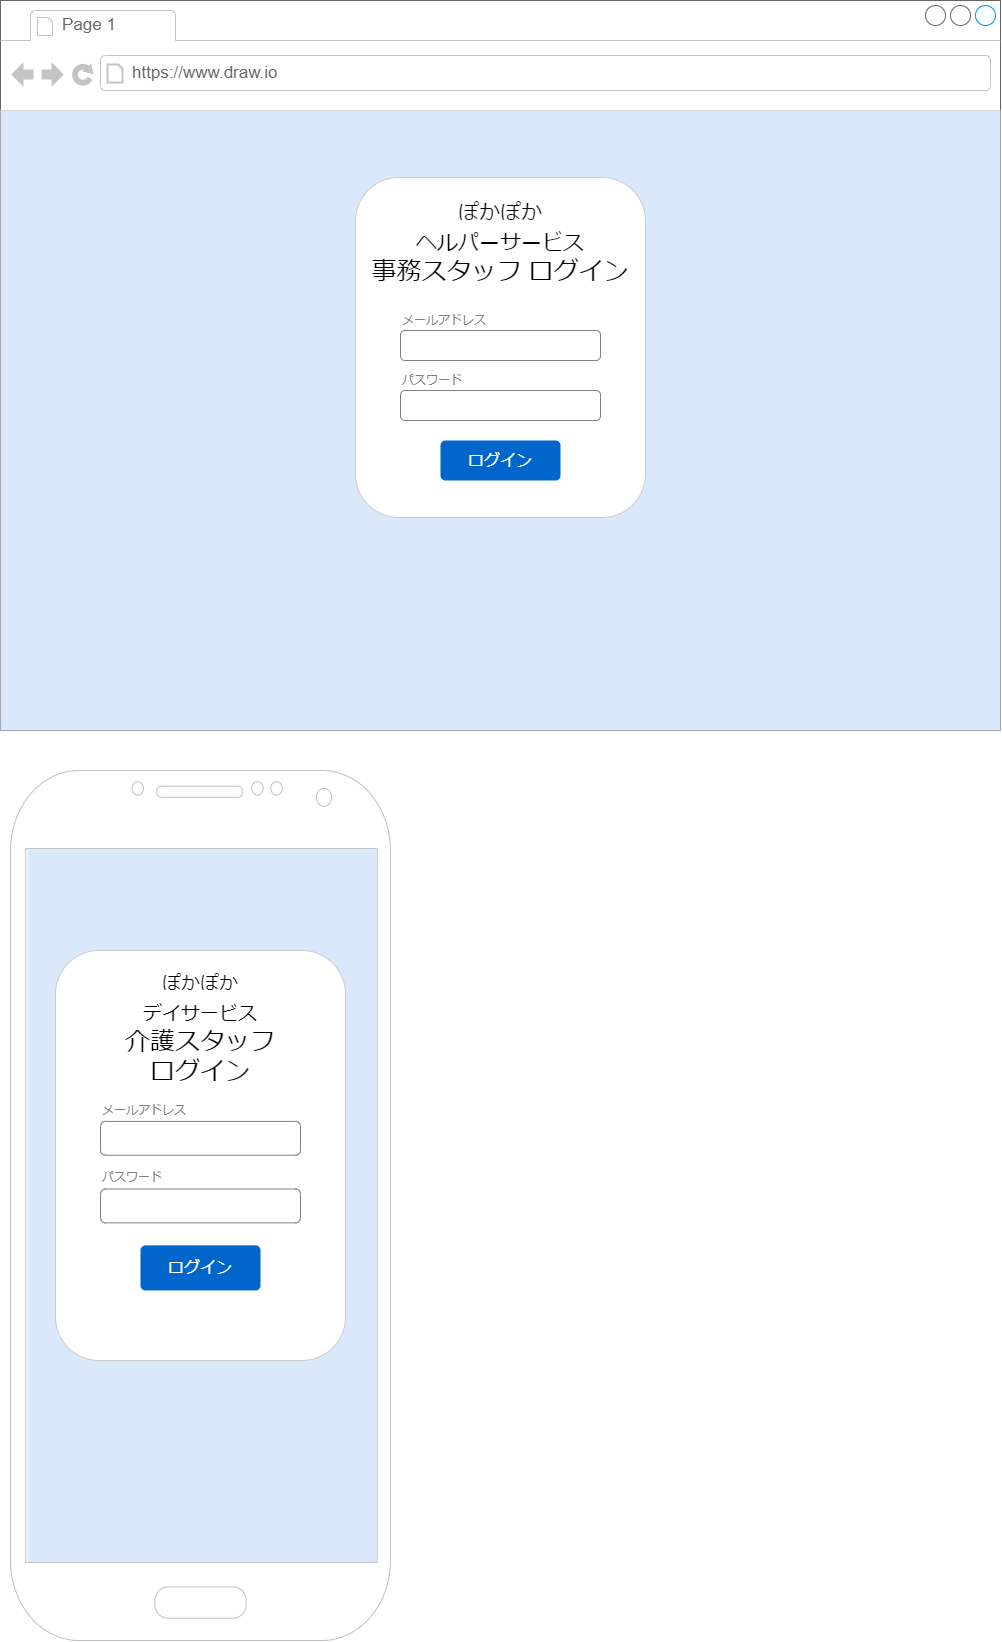

The diagram above was exported from draw.io. Its source (the exported page's mxGraphModel, read from the mxfile embedded in the PNG):
<mxGraphModel dx="2476" dy="1660" grid="1" gridSize="10" guides="1" tooltips="1" connect="1" arrows="1" fold="1" page="1" pageScale="1" pageWidth="1654" pageHeight="1169" math="0" shadow="0">
  <root>
    <mxCell id="0" />
    <mxCell id="1" parent="0" />
    <mxCell id="24" value="" style="rounded=0;whiteSpace=wrap;html=1;fillColor=#dae8fc;strokeColor=none;" parent="1" vertex="1">
      <mxGeometry x="57" y="1039" width="349" height="714" as="geometry" />
    </mxCell>
    <mxCell id="2" value="" style="strokeWidth=1;shadow=0;dashed=0;align=center;html=1;shape=mxgraph.mockup.containers.browserWindow;rSize=0;strokeColor=#666666;strokeColor2=#008cff;strokeColor3=#c4c4c4;mainText=,;recursiveResize=0;" parent="1" vertex="1">
      <mxGeometry x="30" y="190" width="1000" height="730" as="geometry" />
    </mxCell>
    <mxCell id="23" value="" style="rounded=0;whiteSpace=wrap;html=1;fillColor=#dae8fc;strokeColor=none;" parent="2" vertex="1">
      <mxGeometry y="110" width="1000" height="620" as="geometry" />
    </mxCell>
    <mxCell id="3" value="Page 1" style="strokeWidth=1;shadow=0;dashed=0;align=center;html=1;shape=mxgraph.mockup.containers.anchor;fontSize=17;fontColor=#666666;align=left;" parent="2" vertex="1">
      <mxGeometry x="60" y="12" width="110" height="26" as="geometry" />
    </mxCell>
    <mxCell id="4" value="https://www.draw.io" style="strokeWidth=1;shadow=0;dashed=0;align=center;html=1;shape=mxgraph.mockup.containers.anchor;rSize=0;fontSize=17;fontColor=#666666;align=left;" parent="2" vertex="1">
      <mxGeometry x="130" y="60" width="250" height="26" as="geometry" />
    </mxCell>
    <mxCell id="13" value="" style="group" parent="2" vertex="1" connectable="0">
      <mxGeometry x="355" y="185" width="290" height="340" as="geometry" />
    </mxCell>
    <mxCell id="10" value="" style="rounded=1;whiteSpace=wrap;html=1;strokeColor=#CCCCCC;" parent="13" vertex="1">
      <mxGeometry y="-8" width="290" height="340" as="geometry" />
    </mxCell>
    <mxCell id="5" value="" style="rounded=1;whiteSpace=wrap;html=1;strokeColor=#808080;" parent="13" vertex="1">
      <mxGeometry x="45" y="145" width="200" height="30" as="geometry" />
    </mxCell>
    <mxCell id="6" value="メールアドレス" style="text;html=1;strokeColor=none;fillColor=none;align=left;verticalAlign=middle;whiteSpace=wrap;rounded=0;fontColor=#808080;" parent="13" vertex="1">
      <mxGeometry x="45" y="125" width="100" height="20" as="geometry" />
    </mxCell>
    <mxCell id="7" value="" style="rounded=1;whiteSpace=wrap;html=1;strokeColor=#808080;" parent="13" vertex="1">
      <mxGeometry x="45" y="205" width="200" height="30" as="geometry" />
    </mxCell>
    <mxCell id="8" value="パスワード" style="text;html=1;strokeColor=none;fillColor=none;align=left;verticalAlign=middle;whiteSpace=wrap;rounded=0;fontColor=#808080;" parent="13" vertex="1">
      <mxGeometry x="45" y="185" width="100" height="20" as="geometry" />
    </mxCell>
    <mxCell id="9" value="ログイン" style="html=1;shadow=0;dashed=0;shape=mxgraph.bootstrap.rrect;rSize=5;strokeColor=none;strokeWidth=1;fillColor=#0066CC;fontColor=#FFFFFF;whiteSpace=wrap;align=center;verticalAlign=middle;spacingLeft=0;fontStyle=0;fontSize=16;spacing=5;" parent="13" vertex="1">
      <mxGeometry x="85" y="255" width="120" height="40" as="geometry" />
    </mxCell>
    <mxCell id="11" value="&lt;font style=&quot;font-size: 21px;&quot;&gt;ぽかぽか&lt;br&gt;ヘルパーサービス&lt;/font&gt;&lt;br&gt;事務スタッフ ログイン" style="text;html=1;strokeColor=none;fillColor=none;align=center;verticalAlign=middle;whiteSpace=wrap;rounded=0;fontSize=25;" parent="13" vertex="1">
      <mxGeometry x="10" y="10" width="270" height="90" as="geometry" />
    </mxCell>
    <mxCell id="12" value="" style="verticalLabelPosition=bottom;verticalAlign=top;html=1;shadow=0;dashed=0;strokeWidth=1;shape=mxgraph.android.phone2;strokeColor=#c0c0c0;fontSize=17;" parent="1" vertex="1">
      <mxGeometry x="40" y="960" width="380" height="870" as="geometry" />
    </mxCell>
    <mxCell id="14" value="" style="group" parent="1" vertex="1" connectable="0">
      <mxGeometry x="85" y="1170" width="290" height="380" as="geometry" />
    </mxCell>
    <mxCell id="15" value="" style="rounded=1;whiteSpace=wrap;html=1;strokeColor=#CCCCCC;" parent="14" vertex="1">
      <mxGeometry y="-30" width="290" height="410" as="geometry" />
    </mxCell>
    <mxCell id="16" value="" style="rounded=1;whiteSpace=wrap;html=1;strokeColor=#808080;" parent="14" vertex="1">
      <mxGeometry x="45" y="140.8898305084746" width="200" height="33.8135593220339" as="geometry" />
    </mxCell>
    <mxCell id="17" value="メールアドレス" style="text;html=1;strokeColor=none;fillColor=none;align=left;verticalAlign=middle;whiteSpace=wrap;rounded=0;fontColor=#808080;" parent="14" vertex="1">
      <mxGeometry x="45" y="118.34745762711866" width="100" height="22.542372881355934" as="geometry" />
    </mxCell>
    <mxCell id="18" value="" style="rounded=1;whiteSpace=wrap;html=1;strokeColor=#808080;" parent="14" vertex="1">
      <mxGeometry x="45" y="208.5169491525424" width="200" height="33.8135593220339" as="geometry" />
    </mxCell>
    <mxCell id="19" value="パスワード" style="text;html=1;strokeColor=none;fillColor=none;align=left;verticalAlign=middle;whiteSpace=wrap;rounded=0;fontColor=#808080;" parent="14" vertex="1">
      <mxGeometry x="45" y="185.97457627118646" width="100" height="22.542372881355934" as="geometry" />
    </mxCell>
    <mxCell id="20" value="ログイン" style="html=1;shadow=0;dashed=0;shape=mxgraph.bootstrap.rrect;rSize=5;strokeColor=none;strokeWidth=1;fillColor=#0066CC;fontColor=#FFFFFF;whiteSpace=wrap;align=center;verticalAlign=middle;spacingLeft=0;fontStyle=0;fontSize=16;spacing=5;" parent="14" vertex="1">
      <mxGeometry x="85" y="264.87288135593224" width="120" height="45.08474576271187" as="geometry" />
    </mxCell>
    <mxCell id="21" value="&lt;font style=&quot;font-size: 19px;&quot;&gt;ぽかぽか&lt;br&gt;デイサービス&lt;/font&gt;&lt;br&gt;介護スタッフ&lt;br&gt;ログイン" style="text;html=1;strokeColor=none;fillColor=none;align=center;verticalAlign=middle;whiteSpace=wrap;rounded=0;fontSize=25;" parent="14" vertex="1">
      <mxGeometry x="10" y="-28.18118644067797" width="270" height="146.52542372881356" as="geometry" />
    </mxCell>
  </root>
</mxGraphModel>